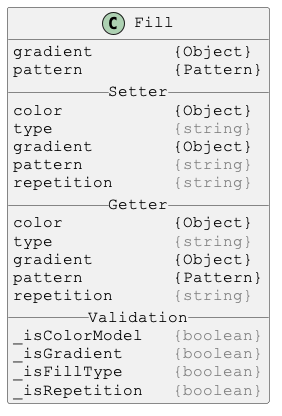

The diagram above was rendered by PlantUML. Its source (embedded in the PNG):
@startuml

skinparam DefaultFontSize 16
skinparam DefaultFontName Courier New

class Fill {
gradient        {Object}
pattern         {Pattern}
__ Setter __
color           {Object}
type            <color:gray>{string}</color>
gradient        {Object}
pattern         <color:gray>{string}</color>
repetition      <color:gray>{string}</color>
__ Getter __
color           {Object}
type            <color:gray>{string}</color>
gradient        {Object}
pattern         {Pattern}
repetition      <color:gray>{string}</color>
__ Validation __
_isColorModel   <color:gray>{boolean}</color>
_isGradient     <color:gray>{boolean}</color>
_isFillType     <color:gray>{boolean}</color>
_isRepetition   <color:gray>{boolean}</color>
}

@enduml